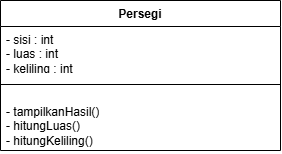

The diagram above was exported from draw.io. Its source (the exported page's mxGraphModel, read from the mxfile embedded in the PNG):
<mxGraphModel dx="602" dy="660" grid="1" gridSize="10" guides="1" tooltips="1" connect="1" arrows="1" fold="1" page="1" pageScale="1" pageWidth="850" pageHeight="1100" math="0" shadow="0">
  <root>
    <mxCell id="0" />
    <mxCell id="1" parent="0" />
    <mxCell id="F0nZ7chZ4defBeOXzT6m-14" parent="1" style="swimlane;fontStyle=1;align=center;verticalAlign=top;childLayout=stackLayout;horizontal=1;startSize=26;horizontalStack=0;resizeParent=1;resizeParentMax=0;resizeLast=0;collapsible=1;marginBottom=0;whiteSpace=wrap;html=1;" value="Persegi" vertex="1">
      <mxGeometry height="150" width="280" x="300" y="230" as="geometry" />
    </mxCell>
    <mxCell id="F0nZ7chZ4defBeOXzT6m-15" parent="F0nZ7chZ4defBeOXzT6m-14" style="text;strokeColor=none;fillColor=none;align=left;verticalAlign=top;spacingLeft=4;spacingRight=4;overflow=hidden;rotatable=0;points=[[0,0.5],[1,0.5]];portConstraint=eastwest;whiteSpace=wrap;html=1;" value="- sisi : int&lt;div&gt;- luas : int&lt;/div&gt;&lt;div&gt;- keliling : int&lt;/div&gt;" vertex="1">
      <mxGeometry height="44" width="280" y="26" as="geometry" />
    </mxCell>
    <mxCell id="F0nZ7chZ4defBeOXzT6m-16" parent="F0nZ7chZ4defBeOXzT6m-14" style="line;strokeWidth=1;fillColor=none;align=left;verticalAlign=middle;spacingTop=-1;spacingLeft=3;spacingRight=3;rotatable=0;labelPosition=right;points=[];portConstraint=eastwest;strokeColor=inherit;" value="" vertex="1">
      <mxGeometry height="28" width="280" y="70" as="geometry" />
    </mxCell>
    <mxCell id="F0nZ7chZ4defBeOXzT6m-17" parent="F0nZ7chZ4defBeOXzT6m-14" style="text;strokeColor=none;fillColor=none;align=left;verticalAlign=top;spacingLeft=4;spacingRight=4;overflow=hidden;rotatable=0;points=[[0,0.5],[1,0.5]];portConstraint=eastwest;whiteSpace=wrap;html=1;" value="- tampilkanHasil()&lt;div&gt;- hitungLuas()&lt;/div&gt;&lt;div&gt;- hitungKeliling()&lt;/div&gt;" vertex="1">
      <mxGeometry height="52" width="280" y="98" as="geometry" />
    </mxCell>
  </root>
</mxGraphModel>